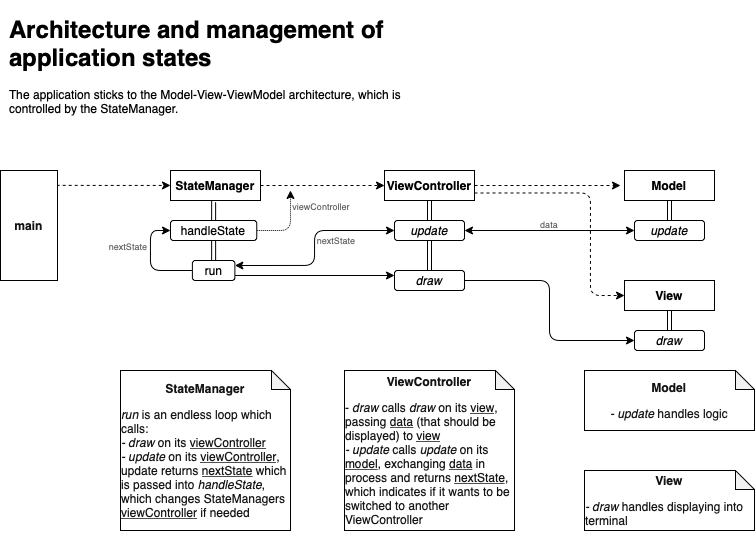

The diagram above was exported from draw.io. Its source (the exported page's mxGraphModel, read from the mxfile embedded in the PNG):
<mxGraphModel dx="1113" dy="662" grid="1" gridSize="10" guides="1" tooltips="1" connect="1" arrows="1" fold="1" page="1" pageScale="1" pageWidth="827" pageHeight="1169" math="0" shadow="0">
  <root>
    <mxCell id="0" />
    <mxCell id="1" parent="0" />
    <mxCell id="ESxbeSJ7z5AAJbNr6pfv-1" value="&lt;h1&gt;Architecture and management of application states&lt;/h1&gt;&lt;p&gt;The application sticks to the Model-View-ViewModel architecture, which is controlled by the StateManager.&lt;/p&gt;" style="text;html=1;strokeColor=none;fillColor=none;spacing=5;spacingTop=-20;whiteSpace=wrap;overflow=hidden;rounded=0;" vertex="1" parent="1">
      <mxGeometry x="40" y="40" width="420" height="120" as="geometry" />
    </mxCell>
    <mxCell id="ESxbeSJ7z5AAJbNr6pfv-28" style="edgeStyle=orthogonalEdgeStyle;rounded=1;orthogonalLoop=1;jettySize=auto;html=1;exitX=0.5;exitY=1;exitDx=0;exitDy=0;entryX=0.5;entryY=0;entryDx=0;entryDy=0;shape=link;" edge="1" parent="1" source="ESxbeSJ7z5AAJbNr6pfv-2" target="ESxbeSJ7z5AAJbNr6pfv-26">
      <mxGeometry relative="1" as="geometry" />
    </mxCell>
    <mxCell id="ESxbeSJ7z5AAJbNr6pfv-30" style="edgeStyle=orthogonalEdgeStyle;rounded=1;orthogonalLoop=1;jettySize=auto;html=1;exitX=1;exitY=0.5;exitDx=0;exitDy=0;entryX=0;entryY=0.5;entryDx=0;entryDy=0;dashed=1;" edge="1" parent="1" source="ESxbeSJ7z5AAJbNr6pfv-2" target="ESxbeSJ7z5AAJbNr6pfv-6">
      <mxGeometry relative="1" as="geometry" />
    </mxCell>
    <mxCell id="ESxbeSJ7z5AAJbNr6pfv-2" value="&lt;b&gt;StateManager&lt;/b&gt;" style="rounded=0;whiteSpace=wrap;html=1;" vertex="1" parent="1">
      <mxGeometry x="206" y="200" width="90" height="30" as="geometry" />
    </mxCell>
    <mxCell id="ESxbeSJ7z5AAJbNr6pfv-31" style="edgeStyle=orthogonalEdgeStyle;rounded=1;orthogonalLoop=1;jettySize=auto;html=1;exitX=1;exitY=0.25;exitDx=0;exitDy=0;entryX=0;entryY=0.5;entryDx=0;entryDy=0;startArrow=classic;startFill=1;" edge="1" parent="1" source="ESxbeSJ7z5AAJbNr6pfv-4" target="ESxbeSJ7z5AAJbNr6pfv-15">
      <mxGeometry relative="1" as="geometry">
        <Array as="points">
          <mxPoint x="350" y="295" />
          <mxPoint x="350" y="260" />
        </Array>
      </mxGeometry>
    </mxCell>
    <mxCell id="ESxbeSJ7z5AAJbNr6pfv-33" style="edgeStyle=orthogonalEdgeStyle;rounded=1;orthogonalLoop=1;jettySize=auto;html=1;exitX=0;exitY=0.5;exitDx=0;exitDy=0;entryX=0;entryY=0.5;entryDx=0;entryDy=0;" edge="1" parent="1" source="ESxbeSJ7z5AAJbNr6pfv-4" target="ESxbeSJ7z5AAJbNr6pfv-26">
      <mxGeometry relative="1" as="geometry" />
    </mxCell>
    <mxCell id="ESxbeSJ7z5AAJbNr6pfv-36" style="edgeStyle=orthogonalEdgeStyle;rounded=1;orthogonalLoop=1;jettySize=auto;html=1;exitX=1;exitY=0.75;exitDx=0;exitDy=0;entryX=0;entryY=0.25;entryDx=0;entryDy=0;startArrow=none;startFill=0;strokeWidth=1;" edge="1" parent="1" source="ESxbeSJ7z5AAJbNr6pfv-4" target="ESxbeSJ7z5AAJbNr6pfv-16">
      <mxGeometry relative="1" as="geometry">
        <Array as="points" />
      </mxGeometry>
    </mxCell>
    <mxCell id="ESxbeSJ7z5AAJbNr6pfv-4" value="run" style="rounded=1;whiteSpace=wrap;html=1;" vertex="1" parent="1">
      <mxGeometry x="227.88" y="290" width="42.5" height="20" as="geometry" />
    </mxCell>
    <mxCell id="ESxbeSJ7z5AAJbNr6pfv-17" style="edgeStyle=orthogonalEdgeStyle;shape=link;rounded=0;orthogonalLoop=1;jettySize=auto;html=1;exitX=0.5;exitY=1;exitDx=0;exitDy=0;entryX=0.5;entryY=0;entryDx=0;entryDy=0;" edge="1" parent="1" source="ESxbeSJ7z5AAJbNr6pfv-6" target="ESxbeSJ7z5AAJbNr6pfv-15">
      <mxGeometry relative="1" as="geometry" />
    </mxCell>
    <mxCell id="ESxbeSJ7z5AAJbNr6pfv-24" style="edgeStyle=orthogonalEdgeStyle;rounded=0;orthogonalLoop=1;jettySize=auto;html=1;exitX=1;exitY=0.5;exitDx=0;exitDy=0;dashed=1;" edge="1" parent="1" source="ESxbeSJ7z5AAJbNr6pfv-6">
      <mxGeometry relative="1" as="geometry">
        <mxPoint x="656" y="215" as="targetPoint" />
      </mxGeometry>
    </mxCell>
    <mxCell id="ESxbeSJ7z5AAJbNr6pfv-25" style="edgeStyle=orthogonalEdgeStyle;rounded=1;orthogonalLoop=1;jettySize=auto;html=1;exitX=1;exitY=0.75;exitDx=0;exitDy=0;entryX=0;entryY=0.5;entryDx=0;entryDy=0;dashed=1;" edge="1" parent="1" source="ESxbeSJ7z5AAJbNr6pfv-6" target="ESxbeSJ7z5AAJbNr6pfv-8">
      <mxGeometry relative="1" as="geometry">
        <Array as="points">
          <mxPoint x="626" y="223" />
          <mxPoint x="626" y="325" />
        </Array>
      </mxGeometry>
    </mxCell>
    <mxCell id="ESxbeSJ7z5AAJbNr6pfv-6" value="&lt;b&gt;ViewController&lt;/b&gt;" style="rounded=0;whiteSpace=wrap;html=1;" vertex="1" parent="1">
      <mxGeometry x="420" y="200" width="90" height="30" as="geometry" />
    </mxCell>
    <mxCell id="ESxbeSJ7z5AAJbNr6pfv-10" style="edgeStyle=orthogonalEdgeStyle;rounded=0;orthogonalLoop=1;jettySize=auto;html=1;exitX=0.5;exitY=1;exitDx=0;exitDy=0;entryX=0.5;entryY=0;entryDx=0;entryDy=0;shape=link;" edge="1" parent="1" source="ESxbeSJ7z5AAJbNr6pfv-7" target="ESxbeSJ7z5AAJbNr6pfv-9">
      <mxGeometry relative="1" as="geometry" />
    </mxCell>
    <mxCell id="ESxbeSJ7z5AAJbNr6pfv-7" value="&lt;b&gt;Model&lt;/b&gt;" style="rounded=0;whiteSpace=wrap;html=1;" vertex="1" parent="1">
      <mxGeometry x="660" y="200" width="90" height="30" as="geometry" />
    </mxCell>
    <mxCell id="ESxbeSJ7z5AAJbNr6pfv-13" style="edgeStyle=orthogonalEdgeStyle;shape=link;rounded=0;orthogonalLoop=1;jettySize=auto;html=1;exitX=0.5;exitY=1;exitDx=0;exitDy=0;entryX=0.5;entryY=0;entryDx=0;entryDy=0;" edge="1" parent="1" source="ESxbeSJ7z5AAJbNr6pfv-8" target="ESxbeSJ7z5AAJbNr6pfv-11">
      <mxGeometry relative="1" as="geometry" />
    </mxCell>
    <mxCell id="ESxbeSJ7z5AAJbNr6pfv-8" value="&lt;b&gt;View&lt;/b&gt;" style="rounded=0;whiteSpace=wrap;html=1;" vertex="1" parent="1">
      <mxGeometry x="660" y="310" width="90" height="30" as="geometry" />
    </mxCell>
    <mxCell id="ESxbeSJ7z5AAJbNr6pfv-9" value="&lt;i&gt;update&lt;/i&gt;" style="rounded=1;whiteSpace=wrap;html=1;" vertex="1" parent="1">
      <mxGeometry x="670" y="250" width="70" height="20" as="geometry" />
    </mxCell>
    <mxCell id="ESxbeSJ7z5AAJbNr6pfv-11" value="&lt;i&gt;draw&lt;/i&gt;" style="rounded=1;whiteSpace=wrap;html=1;" vertex="1" parent="1">
      <mxGeometry x="670" y="360" width="70" height="20" as="geometry" />
    </mxCell>
    <mxCell id="ESxbeSJ7z5AAJbNr6pfv-18" style="edgeStyle=orthogonalEdgeStyle;shape=link;rounded=0;orthogonalLoop=1;jettySize=auto;html=1;exitX=0.5;exitY=1;exitDx=0;exitDy=0;entryX=0.5;entryY=0;entryDx=0;entryDy=0;" edge="1" parent="1" source="ESxbeSJ7z5AAJbNr6pfv-15" target="ESxbeSJ7z5AAJbNr6pfv-16">
      <mxGeometry relative="1" as="geometry" />
    </mxCell>
    <mxCell id="ESxbeSJ7z5AAJbNr6pfv-35" style="edgeStyle=orthogonalEdgeStyle;rounded=1;orthogonalLoop=1;jettySize=auto;html=1;exitX=1;exitY=0.5;exitDx=0;exitDy=0;entryX=0;entryY=0.5;entryDx=0;entryDy=0;strokeWidth=1;startArrow=classic;startFill=1;" edge="1" parent="1" source="ESxbeSJ7z5AAJbNr6pfv-15" target="ESxbeSJ7z5AAJbNr6pfv-9">
      <mxGeometry relative="1" as="geometry" />
    </mxCell>
    <mxCell id="ESxbeSJ7z5AAJbNr6pfv-15" value="&lt;i&gt;update&lt;/i&gt;" style="rounded=1;whiteSpace=wrap;html=1;" vertex="1" parent="1">
      <mxGeometry x="430" y="250" width="70" height="20" as="geometry" />
    </mxCell>
    <mxCell id="ESxbeSJ7z5AAJbNr6pfv-22" style="edgeStyle=orthogonalEdgeStyle;rounded=1;orthogonalLoop=1;jettySize=auto;html=1;exitX=1;exitY=0.5;exitDx=0;exitDy=0;entryX=0;entryY=0.5;entryDx=0;entryDy=0;" edge="1" parent="1" source="ESxbeSJ7z5AAJbNr6pfv-16" target="ESxbeSJ7z5AAJbNr6pfv-11">
      <mxGeometry relative="1" as="geometry" />
    </mxCell>
    <mxCell id="ESxbeSJ7z5AAJbNr6pfv-16" value="&lt;i&gt;draw&lt;/i&gt;" style="rounded=1;whiteSpace=wrap;html=1;" vertex="1" parent="1">
      <mxGeometry x="430" y="300" width="70" height="20" as="geometry" />
    </mxCell>
    <mxCell id="ESxbeSJ7z5AAJbNr6pfv-29" style="edgeStyle=orthogonalEdgeStyle;shape=link;rounded=1;orthogonalLoop=1;jettySize=auto;html=1;exitX=0.5;exitY=1;exitDx=0;exitDy=0;entryX=0.5;entryY=0;entryDx=0;entryDy=0;" edge="1" parent="1" source="ESxbeSJ7z5AAJbNr6pfv-26" target="ESxbeSJ7z5AAJbNr6pfv-4">
      <mxGeometry relative="1" as="geometry" />
    </mxCell>
    <mxCell id="ESxbeSJ7z5AAJbNr6pfv-34" style="edgeStyle=orthogonalEdgeStyle;rounded=1;orthogonalLoop=1;jettySize=auto;html=1;exitX=1;exitY=0.5;exitDx=0;exitDy=0;strokeWidth=1;dashed=1;dashPattern=1 1;" edge="1" parent="1" source="ESxbeSJ7z5AAJbNr6pfv-26">
      <mxGeometry relative="1" as="geometry">
        <mxPoint x="326" y="220" as="targetPoint" />
      </mxGeometry>
    </mxCell>
    <mxCell id="ESxbeSJ7z5AAJbNr6pfv-26" value="handleState" style="rounded=1;whiteSpace=wrap;html=1;" vertex="1" parent="1">
      <mxGeometry x="206" y="250" width="86.25" height="20" as="geometry" />
    </mxCell>
    <mxCell id="ESxbeSJ7z5AAJbNr6pfv-37" value="&lt;font color=&quot;#5e5e5e&quot; style=&quot;font-size: 9px;&quot;&gt;data&lt;/font&gt;" style="text;html=1;strokeColor=none;fillColor=none;align=center;verticalAlign=middle;whiteSpace=wrap;rounded=0;" vertex="1" parent="1">
      <mxGeometry x="570" y="248" width="30" height="10" as="geometry" />
    </mxCell>
    <mxCell id="ESxbeSJ7z5AAJbNr6pfv-38" value="&lt;font color=&quot;#5e5e5e&quot;&gt;&lt;span style=&quot;caret-color: rgb(94, 94, 94); font-size: 9px;&quot;&gt;nextState&lt;/span&gt;&lt;/font&gt;" style="text;html=1;strokeColor=none;fillColor=none;align=center;verticalAlign=middle;whiteSpace=wrap;rounded=0;" vertex="1" parent="1">
      <mxGeometry x="357" y="264" width="30" height="10" as="geometry" />
    </mxCell>
    <mxCell id="ESxbeSJ7z5AAJbNr6pfv-39" value="&lt;font color=&quot;#5e5e5e&quot;&gt;&lt;span style=&quot;caret-color: rgb(94, 94, 94); font-size: 9px;&quot;&gt;nextState&lt;/span&gt;&lt;/font&gt;" style="text;html=1;strokeColor=none;fillColor=none;align=center;verticalAlign=middle;whiteSpace=wrap;rounded=0;" vertex="1" parent="1">
      <mxGeometry x="149" y="270" width="30" height="10" as="geometry" />
    </mxCell>
    <mxCell id="ESxbeSJ7z5AAJbNr6pfv-40" value="&lt;font color=&quot;#5e5e5e&quot;&gt;&lt;span style=&quot;caret-color: rgb(94, 94, 94); font-size: 9px;&quot;&gt;viewController&lt;/span&gt;&lt;/font&gt;" style="text;html=1;strokeColor=none;fillColor=none;align=center;verticalAlign=middle;whiteSpace=wrap;rounded=0;" vertex="1" parent="1">
      <mxGeometry x="342" y="230" width="30" height="10" as="geometry" />
    </mxCell>
    <mxCell id="ESxbeSJ7z5AAJbNr6pfv-42" style="edgeStyle=orthogonalEdgeStyle;rounded=1;orthogonalLoop=1;jettySize=auto;html=1;fontSize=12;fontColor=#141414;startArrow=none;startFill=0;strokeWidth=1;dashed=1;exitX=0.986;exitY=0.135;exitDx=0;exitDy=0;exitPerimeter=0;" edge="1" parent="1" source="ESxbeSJ7z5AAJbNr6pfv-41" target="ESxbeSJ7z5AAJbNr6pfv-2">
      <mxGeometry relative="1" as="geometry">
        <mxPoint x="106" y="220" as="sourcePoint" />
        <Array as="points" />
      </mxGeometry>
    </mxCell>
    <mxCell id="ESxbeSJ7z5AAJbNr6pfv-41" value="&lt;font color=&quot;#141414&quot; style=&quot;font-size: 12px;&quot;&gt;&lt;b&gt;main&lt;/b&gt;&lt;/font&gt;" style="rounded=0;whiteSpace=wrap;html=1;fontSize=9;fontColor=#5E5E5E;align=center;" vertex="1" parent="1">
      <mxGeometry x="36" y="200" width="57" height="110" as="geometry" />
    </mxCell>
    <mxCell id="ESxbeSJ7z5AAJbNr6pfv-44" value="&lt;p style=&quot;line-height: 1.2;&quot;&gt;&lt;b&gt;StateManager&lt;/b&gt;&lt;br&gt;&lt;/p&gt;&lt;div style=&quot;text-align: left;&quot;&gt;&lt;i&gt;run&lt;/i&gt; is an endless loop which calls:&lt;/div&gt;&lt;div style=&quot;text-align: left;&quot;&gt;&lt;i&gt;- draw&lt;/i&gt; on its &lt;u&gt;viewController&lt;/u&gt;&lt;/div&gt;&lt;div style=&quot;text-align: left;&quot;&gt;&lt;i&gt;- update&lt;/i&gt; on its &lt;u&gt;viewController&lt;/u&gt;, update returns &lt;u&gt;nextState&lt;/u&gt; which is passed into &lt;i&gt;handleState&lt;/i&gt;, which changes StateManagers &lt;u&gt;viewController&lt;/u&gt; if needed&lt;/div&gt;&lt;p&gt;&lt;/p&gt;" style="shape=note;whiteSpace=wrap;html=1;backgroundOutline=1;darkOpacity=0.05;rounded=0;fontSize=12;fontColor=#141414;size=19;" vertex="1" parent="1">
      <mxGeometry x="156" y="400" width="170" height="160" as="geometry" />
    </mxCell>
    <mxCell id="ESxbeSJ7z5AAJbNr6pfv-45" value="&lt;p style=&quot;line-height: 1.2;&quot;&gt;&lt;b&gt;ViewController&lt;/b&gt;&lt;br&gt;&lt;/p&gt;&lt;div style=&quot;text-align: left;&quot;&gt;- &lt;i&gt;draw&lt;/i&gt; calls &lt;i&gt;draw&lt;/i&gt; on its &lt;u&gt;view&lt;/u&gt;, passing &lt;u&gt;data&lt;/u&gt;&amp;nbsp;(that should be displayed) to &lt;u&gt;view&lt;/u&gt;&lt;i&gt;&lt;br&gt;&lt;/i&gt;&lt;/div&gt;&lt;div style=&quot;text-align: left;&quot;&gt;&lt;i&gt;- update &lt;/i&gt;calls &lt;i&gt;update&lt;/i&gt; on its &lt;u&gt;model&lt;/u&gt;, exchanging &lt;u&gt;data&lt;/u&gt; in process and returns &lt;u&gt;nextState&lt;/u&gt;, which indicates if it wants to be switched to another ViewController&lt;/div&gt;&lt;p&gt;&lt;/p&gt;" style="shape=note;whiteSpace=wrap;html=1;backgroundOutline=1;darkOpacity=0.05;rounded=0;fontSize=12;fontColor=#141414;size=19;" vertex="1" parent="1">
      <mxGeometry x="380" y="400" width="170" height="160" as="geometry" />
    </mxCell>
    <mxCell id="ESxbeSJ7z5AAJbNr6pfv-46" value="&lt;p style=&quot;line-height: 1.2;&quot;&gt;&lt;b&gt;Model&lt;/b&gt;&lt;/p&gt;&lt;div style=&quot;&quot;&gt;&lt;div style=&quot;&quot;&gt;&lt;div style=&quot;&quot;&gt;&lt;div style=&quot;&quot;&gt;&lt;div style=&quot;&quot;&gt;&lt;i&gt;- update &lt;/i&gt;handles logic&lt;/div&gt;&lt;/div&gt;&lt;/div&gt;&lt;/div&gt;&lt;/div&gt;&lt;p&gt;&lt;/p&gt;" style="shape=note;whiteSpace=wrap;html=1;backgroundOutline=1;darkOpacity=0.05;rounded=0;fontSize=12;fontColor=#141414;size=19;" vertex="1" parent="1">
      <mxGeometry x="620" y="400" width="170" height="60" as="geometry" />
    </mxCell>
    <mxCell id="ESxbeSJ7z5AAJbNr6pfv-47" value="&lt;p style=&quot;line-height: 1.2;&quot;&gt;&lt;b&gt;View&lt;/b&gt;&lt;/p&gt;&lt;div style=&quot;text-align: left;&quot;&gt;&lt;i&gt;- draw&amp;nbsp;&lt;/i&gt;handles displaying into terminal&lt;/div&gt;&lt;p&gt;&lt;/p&gt;" style="shape=note;whiteSpace=wrap;html=1;backgroundOutline=1;darkOpacity=0.05;rounded=0;fontSize=12;fontColor=#141414;size=19;" vertex="1" parent="1">
      <mxGeometry x="620" y="500" width="170" height="60" as="geometry" />
    </mxCell>
  </root>
</mxGraphModel>